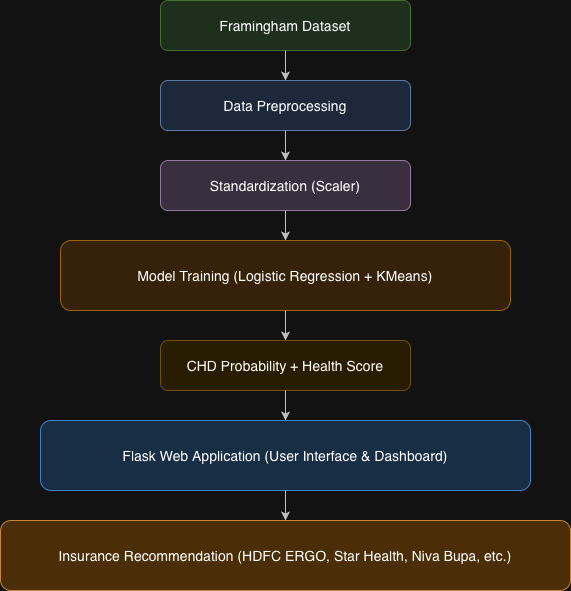

The diagram above was exported from draw.io. Its source (the exported page's mxGraphModel, read from the mxfile embedded in the PNG):
<mxGraphModel dx="1426" dy="948" grid="0" gridSize="10" guides="1" tooltips="1" connect="1" arrows="1" fold="1" page="1" pageScale="1" pageWidth="1169" pageHeight="827" background="#ffffff" math="0" shadow="0">
  <root>
    <mxCell id="0" />
    <mxCell id="1" parent="0" />
    <mxCell id="dataset" parent="1" style="rounded=1;whiteSpace=wrap;html=1;fillColor=#d5e8d4;strokeColor=#82b366;fontSize=14;" value="Framingham Dataset" vertex="1">
      <mxGeometry height="50" width="250" x="460" y="119" as="geometry" />
    </mxCell>
    <mxCell id="preprocess" parent="1" style="rounded=1;whiteSpace=wrap;html=1;fillColor=#dae8fc;strokeColor=#6c8ebf;fontSize=14;" value="Data Preprocessing" vertex="1">
      <mxGeometry height="50" width="250" x="460" y="199" as="geometry" />
    </mxCell>
    <mxCell id="scaler" parent="1" style="rounded=1;whiteSpace=wrap;html=1;fillColor=#e1d5e7;strokeColor=#9673a6;fontSize=14;" value="Standardization (Scaler)" vertex="1">
      <mxGeometry height="50" width="250" x="460" y="279" as="geometry" />
    </mxCell>
    <mxCell id="model_train" parent="1" style="rounded=1;whiteSpace=wrap;html=1;fillColor=#ffe6cc;strokeColor=#d79b00;fontSize=14;" value="Model Training (Logistic Regression + KMeans)" vertex="1">
      <mxGeometry height="70" width="450" x="360" y="359" as="geometry" />
    </mxCell>
    <mxCell id="output" parent="1" style="rounded=1;whiteSpace=wrap;html=1;fillColor=#fff2cc;strokeColor=#d6b656;fontSize=14;" value="CHD Probability + Health Score" vertex="1">
      <mxGeometry height="50" width="250" x="460" y="459" as="geometry" />
    </mxCell>
    <mxCell id="flask" parent="1" style="rounded=1;whiteSpace=wrap;html=1;fillColor=#cce5ff;strokeColor=#4a90e2;fontSize=14;" value="Flask Web Application (User Interface &amp; Dashboard)" vertex="1">
      <mxGeometry height="70" width="490" x="340" y="539" as="geometry" />
    </mxCell>
    <mxCell id="insurance" parent="1" style="rounded=1;whiteSpace=wrap;html=1;fillColor=#fad7ac;strokeColor=#b46504;fontSize=14;" value="Insurance Recommendation (HDFC ERGO, Star Health, Niva Bupa, etc.)" vertex="1">
      <mxGeometry height="70" width="570" x="300" y="639" as="geometry" />
    </mxCell>
    <mxCell id="arrow1" edge="1" parent="1" source="dataset" style="edgeStyle=orthogonalEdgeStyle;rounded=0;orthogonalLoop=1;jettySize=auto;html=1;endArrow=classic;strokeColor=#333333;" target="preprocess">
      <mxGeometry relative="1" as="geometry" />
    </mxCell>
    <mxCell id="arrow2" edge="1" parent="1" source="preprocess" style="edgeStyle=orthogonalEdgeStyle;rounded=0;orthogonalLoop=1;jettySize=auto;html=1;endArrow=classic;strokeColor=#333333;" target="scaler">
      <mxGeometry relative="1" as="geometry" />
    </mxCell>
    <mxCell id="arrow3" edge="1" parent="1" source="scaler" style="edgeStyle=orthogonalEdgeStyle;rounded=0;orthogonalLoop=1;jettySize=auto;html=1;endArrow=classic;strokeColor=#333333;" target="model_train">
      <mxGeometry relative="1" as="geometry" />
    </mxCell>
    <mxCell id="arrow4" edge="1" parent="1" source="model_train" style="edgeStyle=orthogonalEdgeStyle;rounded=0;orthogonalLoop=1;jettySize=auto;html=1;endArrow=classic;strokeColor=#333333;" target="output">
      <mxGeometry relative="1" as="geometry" />
    </mxCell>
    <mxCell id="arrow5" edge="1" parent="1" source="output" style="edgeStyle=orthogonalEdgeStyle;rounded=0;orthogonalLoop=1;jettySize=auto;html=1;endArrow=classic;strokeColor=#333333;" target="flask">
      <mxGeometry relative="1" as="geometry" />
    </mxCell>
    <mxCell id="arrow6" edge="1" parent="1" source="flask" style="edgeStyle=orthogonalEdgeStyle;rounded=0;orthogonalLoop=1;jettySize=auto;html=1;endArrow=classic;strokeColor=#333333;" target="insurance">
      <mxGeometry relative="1" as="geometry" />
    </mxCell>
  </root>
</mxGraphModel>